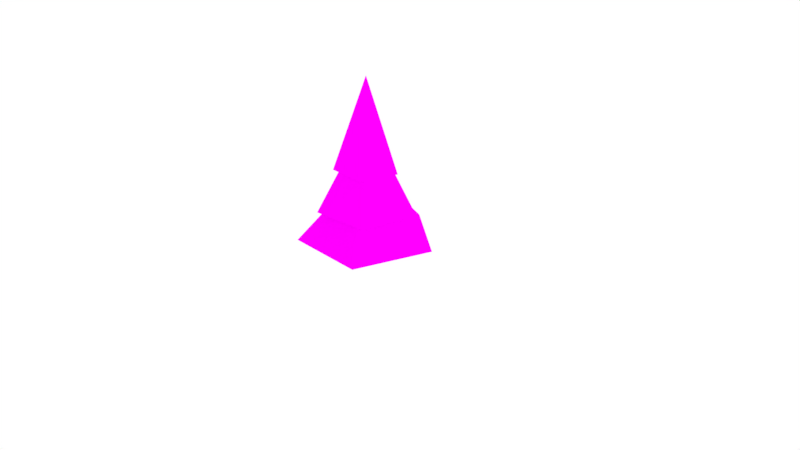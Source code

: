 # Source: Conifer3.blend  (saved by Blender 2.78.0; exported with 4.5.12 LTS)
import bpy
from mathutils import Matrix  # noqa: F401  (used for matrix-valued properties, if any)

bpy.ops.wm.read_factory_settings(use_empty=True)
scene = bpy.context.scene
scene.name = 'Scene'

# ---- collections
col_collection_1 = bpy.data.collections.new('Collection 1'); scene.collection.children.link(col_collection_1)

# ---- images (referenced by path relative to the original .blend; pixels are not part of the script)
import os
ASSET_DIR = os.environ.get("B2B_ASSET_DIR", "")  # directory of the original .blend (textures are referenced by path, not embedded)
HERE = os.path.dirname(os.path.abspath(__file__))  # packed textures are extracted next to this script under _unpacked/

def load_image(name, relpath, width, height, colorspace="sRGB"):
    """Load a texture the original file referenced (path relative to the .blend, or extracted next to this script)."""
    p = next((c for c in (os.path.join(HERE, relpath), os.path.join(ASSET_DIR, relpath)) if relpath and os.path.exists(c)), "")
    if p:
        img = bpy.data.images.load(p, check_existing=True)
        img.name = name
    else:  # same state as the original file: an image datablock whose file is absent (Cycles renders it pink)
        img = bpy.data.images.new(name, width, height)
        img.source = "FILE"
        img.filepath = "//" + (relpath or name)
    img.colorspace_settings.name = colorspace
    return img
img_conifer3_texture = load_image('Conifer3_Texture', 'Conifer3_Texture.png', 1024, 1024, 'sRGB')

# ---- materials (node trees are filled in below, after node groups)
mat_conifer3_material = bpy.data.materials.new('Conifer3_Material')
mat_conifer3_material.alpha_threshold = 0.0
mat_conifer3_material.roughness = 0.5

# ---- material node trees
mat_conifer3_material.use_nodes = True; mat_conifer3_material.node_tree.nodes.clear()
_N = mat_conifer3_material.node_tree.nodes; _L = mat_conifer3_material.node_tree.links
n0 = _N.new('ShaderNodeOutputMaterial'); n0.name = 'Material Output'; n0.location = (300, 300)
n1 = _N.new('ShaderNodeBsdfDiffuse'); n1.name = 'Diffuse BSDF'; n1.location = (10, 300)
n2 = _N.new('ShaderNodeTexImage'); n2.name = 'Image Texture'; n2.location = (-254, 344)
n2.width = 140
n2.image = img_conifer3_texture
_L.new(n1.outputs[0], n0.inputs[0])
_L.new(n2.outputs[0], n1.inputs[0])
n0.is_active_output = True

# ---- world
world_world = bpy.data.worlds.new('World'); scene.world = world_world
world_world.color = (1.0, 1.0, 1.0)
world_world.use_sun_shadow = False
world_world.sun_shadow_jitter_overblur = 0.0
world_world.cycles.sampling_method = 'MANUAL'

# ---- cameras
cam_camera = bpy.data.cameras.new('Camera')
cam_camera.clip_end = 100.0
cam_camera.lens = 35.0
cam_camera.sensor_width = 32.0
cam_camera.sensor_height = 18.0
cam_camera.ortho_scale = 7.314
cam_camera.dof.focus_distance = 0.0

# ---- lights
light_lamp = bpy.data.lights.new('Lamp', 'POINT')
light_lamp.transmission_factor = 0.0
light_lamp.cutoff_distance = 30.0
light_lamp.energy = 100.0
light_lamp.shadow_buffer_clip_start = 1.001
light_lamp.shadow_soft_size = 0.1
light_lamp.shadow_maximum_resolution = 0.006
light_lamp.use_absolute_resolution = True

# ---- meshes
me_cube_002 = bpy.data.meshes.new('Cube.002')
me_cube_002.from_pydata([(-0.002637, 0.4228, 1.193), (-0.002637, -4.94e-07, 2.362), (0.3995, 0.1307, 1.193), (0.2459, -0.3421, 1.193), (-0.2512, -0.3421, 1.193), (-0.4048, 0.1307, 1.193), (-0.07599, 0.6409, 0.663), (-0.002637, -4.752e-07, 1.832), (0.5842, 0.2678, 0.663), (0.4334, -0.4754, 0.663), (-0.32, -0.5616, 0.663), (-0.6348, 0.1283, 0.663), (-0.002637, 0.9013, 0.2608), (-0.002637, -4.94e-07, 1.234), (0.8545, 0.2785, 0.2608), (0.5271, -0.7291, 0.2608), (-0.5324, -0.7291, 0.2608), (-0.8598, 0.2785, 0.2608), (-0.003852, 0.1056, 0.00265), (-0.003852, 0.09355, 0.2929), (0.0966, 0.03264, 0.00265), (0.08512, 0.02891, 0.2929), (0.05823, -0.08545, 0.00265), (0.05114, -0.07569, 0.2929), (-0.06593, -0.08545, 0.00265), (-0.05884, -0.07569, 0.2929), (-0.1043, 0.03264, 0.00265), (-0.09283, 0.02891, 0.2929)], [], [(0, 1, 2), (2, 1, 3), (3, 1, 4), (4, 1, 5), (5, 1, 0), (0, 2, 3, 4, 5), (6, 7, 8), (8, 7, 9), (9, 7, 10), (10, 7, 11), (11, 7, 6), (6, 8, 9, 10, 11), (12, 13, 14), (14, 13, 15), (15, 13, 16), (16, 13, 17), (17, 13, 12), (12, 14, 15, 16, 17), (18, 19, 21, 20), (20, 21, 23, 22), (22, 23, 25, 24), (21, 19, 27, 25, 23), (24, 25, 27, 26), (26, 27, 19, 18), (18, 20, 22, 24, 26)])
_uv = me_cube_002.uv_layers.new(name='UVMap')
_uv.uv.foreach_set('vector', [0.8183, 0.983, 0.8637, 0.7763, 0.9097, 0.983, 0.6066, 0.2237, 0.652, 0.01699, 0.698, 0.2237, 0.7348, 0.2237, 0.7802, 0.01699, 0.8261, 0.2237, 0.8629, 0.2237, 0.9083, 0.01699, 0.9543, 0.2237, 0.1879, 0.7609, 0.2775, 0.5669, 0.2775, 0.7779, 0.1591, 0.8514, 0.1591, 0.9358, 0.07214, 0.9619, 0.0184, 0.8936, 0.07214, 0.8253, 0.531, 0.9229, 0.6036, 0.7087, 0.6701, 0.9229, 0.1512, 0.5669, 0.1512, 0.7913, 0.0184, 0.6052, 0.951, 0.5179, 0.951, 0.7423, 0.8183, 0.5562, 0.3551, 0.9229, 0.4277, 0.7087, 0.4942, 0.9229, 0.951, 0.2594, 0.951, 0.4839, 0.8183, 0.2978, 0.4371, 0.01699, 0.5698, 0.0568, 0.5698, 0.1856, 0.4371, 0.2255, 0.3551, 0.1212, 0.5867, 0.6747, 0.6811, 0.4841, 0.7815, 0.6747, 0.3551, 0.4501, 0.4495, 0.2594, 0.5499, 0.4501, 0.5867, 0.4501, 0.6811, 0.2594, 0.7815, 0.4501, 0.0184, 0.5329, 0.1128, 0.3422, 0.2132, 0.5329, 0.3551, 0.6747, 0.4495, 0.4841, 0.5499, 0.6747, 0.133, 0.01699, 0.3183, 0.07261, 0.3183, 0.2526, 0.133, 0.3082, 0.0184, 0.1626, 0.2546, 0.8601, 0.2563, 0.8119, 0.2766, 0.8119, 0.2775, 0.8601, 0.25, 0.3904, 0.2517, 0.3422, 0.2719, 0.3422, 0.2728, 0.3904, 0.7069, 0.8391, 0.7086, 0.7909, 0.7288, 0.7909, 0.7297, 0.8391, 0.9583, 0.8444, 0.9776, 0.8502, 0.9776, 0.8689, 0.9583, 0.8746, 0.9465, 0.8595, 0.7069, 0.7569, 0.7086, 0.7087, 0.7288, 0.7087, 0.7297, 0.7569, 0.25, 0.4726, 0.2517, 0.4244, 0.2719, 0.4244, 0.2728, 0.4726, 0.9599, 0.8104, 0.9465, 0.7934, 0.9599, 0.7763, 0.9816, 0.7828, 0.9816, 0.8039])
me_cube_002.materials.append(mat_conifer3_material)
me_cube_002.use_remesh_preserve_volume = False
me_cube_002.use_remesh_preserve_attributes = False
me_cube_002.use_mirror_vertex_groups = False
me_cube_002.update()

# ---- objects
ob_conifer3 = bpy.data.objects.new('Conifer3', me_cube_002)
ob_lamp = bpy.data.objects.new('Lamp', light_lamp)
ob_camera = bpy.data.objects.new('Camera', cam_camera)

# ---- transforms, parenting, visibility, modifiers, constraints
ob_conifer3.location = (0.0, 0.0, 0.0)
ob_conifer3.lock_rotations_4d = False
ob_conifer3.empty_display_type = 'ARROWS'
ob_conifer3.lineart.crease_threshold = 0.0
ob_lamp.location = (6.5, 3.247, 3.362)
ob_lamp.rotation_euler = (0.6503, 0.05522, 1.866)
ob_lamp.lock_rotations_4d = False
ob_lamp.empty_display_type = 'ARROWS'
ob_lamp.color = (0.0, 0.0, 0.0, 0.0)
ob_lamp.lineart.crease_threshold = 0.0
ob_camera.location = (7.481, -6.508, 5.344)
ob_camera.rotation_euler = (1.109, 0.0, 0.8149)
ob_camera.lock_rotations_4d = False
ob_camera.empty_display_type = 'ARROWS'
ob_camera.color = (0.0, 0.0, 0.0, 0.0)
ob_camera.display_type = 'WIRE'
ob_camera.lineart.crease_threshold = 0.0

# ---- collection membership
col_collection_1.objects.link(ob_conifer3)
col_collection_1.objects.link(ob_lamp)
col_collection_1.objects.link(ob_camera)

# ---- scene / render settings (as saved in the file)
scene.camera = ob_camera
scene.frame_start = 1; scene.frame_end = 250; scene.frame_set(1)
scene.render.engine = 'CYCLES'
scene.render.resolution_percentage = 50
scene.render.dither_intensity = 0.0
scene.cycles.use_denoising = False
scene.cycles.samples = 128
scene.cycles.sampling_pattern = 'TABULATED_SOBOL'
scene.cycles.light_sampling_threshold = 0.0
scene.cycles.use_adaptive_sampling = False
scene.cycles.use_light_tree = False
scene.cycles.blur_glossy = 0.0
scene.cycles.sample_clamp_indirect = 0.0
scene.cycles.bake_type = 'ENVIRONMENT'
scene.view_settings.view_transform = 'Standard'
bpy.context.view_layer.update()
